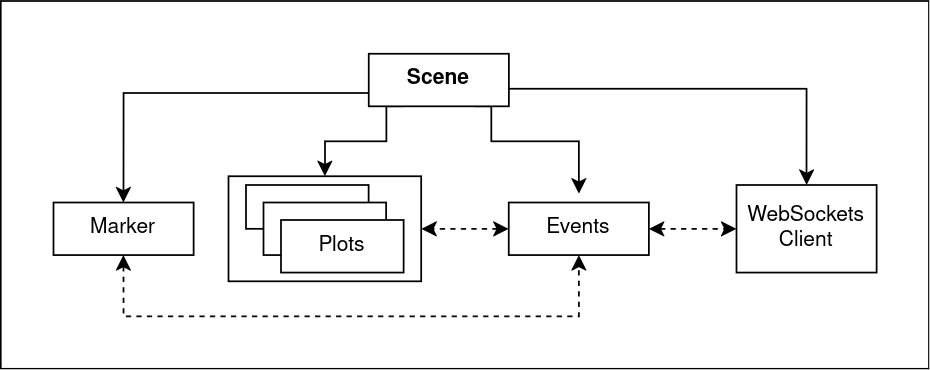

The diagram above was exported from draw.io. Its source (the exported page's mxGraphModel, read from the mxfile embedded in the PNG):
<mxGraphModel dx="937" dy="473" grid="1" gridSize="10" guides="1" tooltips="1" connect="1" arrows="1" fold="1" page="1" pageScale="1" pageWidth="850" pageHeight="1100" math="0" shadow="0">
  <root>
    <mxCell id="0" />
    <mxCell id="1" parent="0" />
    <mxCell id="Xy9wW46CvkqVJpoaYJoK-8" value="" style="rounded=0;whiteSpace=wrap;html=1;" vertex="1" parent="1">
      <mxGeometry x="110" y="90" width="530" height="210" as="geometry" />
    </mxCell>
    <mxCell id="AJ00fzL-B6QDrj9cj0Z7-24" style="edgeStyle=orthogonalEdgeStyle;rounded=0;orthogonalLoop=1;jettySize=auto;html=1;exitX=0;exitY=0.75;exitDx=0;exitDy=0;entryX=0.5;entryY=0;entryDx=0;entryDy=0;startArrow=none;startFill=0;" parent="1" source="AJ00fzL-B6QDrj9cj0Z7-1" target="AJ00fzL-B6QDrj9cj0Z7-7" edge="1">
      <mxGeometry relative="1" as="geometry">
        <mxPoint x="240" y="170" as="targetPoint" />
      </mxGeometry>
    </mxCell>
    <mxCell id="AJ00fzL-B6QDrj9cj0Z7-26" style="edgeStyle=orthogonalEdgeStyle;rounded=0;orthogonalLoop=1;jettySize=auto;html=1;entryX=0.5;entryY=0;entryDx=0;entryDy=0;startArrow=none;startFill=0;" parent="1" source="AJ00fzL-B6QDrj9cj0Z7-1" target="AJ00fzL-B6QDrj9cj0Z7-22" edge="1">
      <mxGeometry relative="1" as="geometry">
        <Array as="points">
          <mxPoint x="570" y="140" />
        </Array>
      </mxGeometry>
    </mxCell>
    <mxCell id="Xy9wW46CvkqVJpoaYJoK-6" style="edgeStyle=orthogonalEdgeStyle;rounded=0;orthogonalLoop=1;jettySize=auto;html=1;exitX=0.25;exitY=1;exitDx=0;exitDy=0;entryX=0.5;entryY=0;entryDx=0;entryDy=0;" edge="1" parent="1" source="AJ00fzL-B6QDrj9cj0Z7-1" target="AJ00fzL-B6QDrj9cj0Z7-13">
      <mxGeometry relative="1" as="geometry">
        <Array as="points">
          <mxPoint x="330" y="150" />
          <mxPoint x="330" y="170" />
          <mxPoint x="295" y="170" />
        </Array>
      </mxGeometry>
    </mxCell>
    <mxCell id="Xy9wW46CvkqVJpoaYJoK-7" style="edgeStyle=orthogonalEdgeStyle;rounded=0;orthogonalLoop=1;jettySize=auto;html=1;exitX=0.75;exitY=1;exitDx=0;exitDy=0;" edge="1" parent="1" source="AJ00fzL-B6QDrj9cj0Z7-1">
      <mxGeometry relative="1" as="geometry">
        <mxPoint x="440" y="200" as="targetPoint" />
        <Array as="points">
          <mxPoint x="390" y="150" />
          <mxPoint x="390" y="170" />
          <mxPoint x="440" y="170" />
        </Array>
      </mxGeometry>
    </mxCell>
    <mxCell id="AJ00fzL-B6QDrj9cj0Z7-1" value="&lt;b&gt;Scene&lt;/b&gt;" style="rounded=0;whiteSpace=wrap;html=1;" parent="1" vertex="1">
      <mxGeometry x="320" y="120" width="80" height="30" as="geometry" />
    </mxCell>
    <mxCell id="Xy9wW46CvkqVJpoaYJoK-5" style="edgeStyle=orthogonalEdgeStyle;rounded=0;orthogonalLoop=1;jettySize=auto;html=1;entryX=0.5;entryY=1;entryDx=0;entryDy=0;dashed=1;exitX=0.5;exitY=1;exitDx=0;exitDy=0;startArrow=classic;startFill=1;" edge="1" parent="1" source="AJ00fzL-B6QDrj9cj0Z7-7" target="Xy9wW46CvkqVJpoaYJoK-1">
      <mxGeometry relative="1" as="geometry">
        <mxPoint x="150" y="310" as="targetPoint" />
        <Array as="points">
          <mxPoint x="180" y="270" />
          <mxPoint x="440" y="270" />
        </Array>
      </mxGeometry>
    </mxCell>
    <mxCell id="AJ00fzL-B6QDrj9cj0Z7-7" value="Marker" style="rounded=0;whiteSpace=wrap;html=1;" parent="1" vertex="1">
      <mxGeometry x="140" y="205" width="80" height="30" as="geometry" />
    </mxCell>
    <mxCell id="AJ00fzL-B6QDrj9cj0Z7-22" value="&lt;div&gt;WebSockets&lt;/div&gt;&lt;div&gt;Client&lt;/div&gt;" style="rounded=0;whiteSpace=wrap;html=1;" parent="1" vertex="1">
      <mxGeometry x="530" y="195" width="80" height="50" as="geometry" />
    </mxCell>
    <mxCell id="Xy9wW46CvkqVJpoaYJoK-2" style="edgeStyle=orthogonalEdgeStyle;rounded=0;orthogonalLoop=1;jettySize=auto;html=1;exitX=1;exitY=0.5;exitDx=0;exitDy=0;entryX=0;entryY=0.5;entryDx=0;entryDy=0;startArrow=classic;startFill=1;dashed=1;" edge="1" parent="1" source="Xy9wW46CvkqVJpoaYJoK-1" target="AJ00fzL-B6QDrj9cj0Z7-22">
      <mxGeometry relative="1" as="geometry" />
    </mxCell>
    <mxCell id="Xy9wW46CvkqVJpoaYJoK-3" style="edgeStyle=orthogonalEdgeStyle;rounded=0;orthogonalLoop=1;jettySize=auto;html=1;exitX=0;exitY=0.5;exitDx=0;exitDy=0;entryX=1;entryY=0.5;entryDx=0;entryDy=0;dashed=1;startArrow=classic;startFill=1;" edge="1" parent="1" source="Xy9wW46CvkqVJpoaYJoK-1" target="AJ00fzL-B6QDrj9cj0Z7-13">
      <mxGeometry relative="1" as="geometry" />
    </mxCell>
    <mxCell id="Xy9wW46CvkqVJpoaYJoK-1" value="Events" style="rounded=0;whiteSpace=wrap;html=1;" vertex="1" parent="1">
      <mxGeometry x="400" y="205" width="80" height="30" as="geometry" />
    </mxCell>
    <mxCell id="Xy9wW46CvkqVJpoaYJoK-4" value="" style="group" vertex="1" connectable="0" parent="1">
      <mxGeometry x="240" y="190" width="110" height="60" as="geometry" />
    </mxCell>
    <mxCell id="AJ00fzL-B6QDrj9cj0Z7-13" value="" style="rounded=0;whiteSpace=wrap;html=1;" parent="Xy9wW46CvkqVJpoaYJoK-4" vertex="1">
      <mxGeometry width="110" height="60" as="geometry" />
    </mxCell>
    <mxCell id="AJ00fzL-B6QDrj9cj0Z7-9" value="" style="rounded=0;whiteSpace=wrap;html=1;" parent="Xy9wW46CvkqVJpoaYJoK-4" vertex="1">
      <mxGeometry x="10" y="5" width="70" height="25" as="geometry" />
    </mxCell>
    <mxCell id="AJ00fzL-B6QDrj9cj0Z7-14" value="" style="rounded=0;whiteSpace=wrap;html=1;" parent="Xy9wW46CvkqVJpoaYJoK-4" vertex="1">
      <mxGeometry x="20" y="15" width="70" height="30" as="geometry" />
    </mxCell>
    <mxCell id="AJ00fzL-B6QDrj9cj0Z7-15" value="Plots" style="rounded=0;whiteSpace=wrap;html=1;" parent="Xy9wW46CvkqVJpoaYJoK-4" vertex="1">
      <mxGeometry x="30" y="25" width="70" height="30" as="geometry" />
    </mxCell>
  </root>
</mxGraphModel>